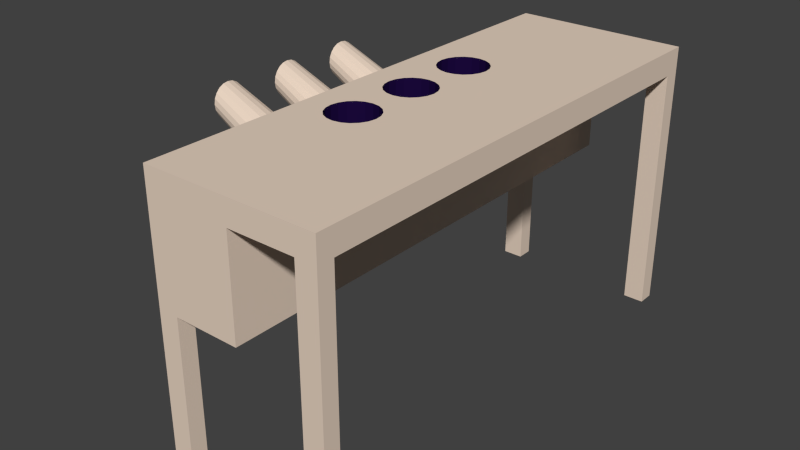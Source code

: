 # Source: table.blend  (saved by Blender 2.78.0; exported with 4.5.12 LTS)
import bpy
from mathutils import Matrix  # noqa: F401  (used for matrix-valued properties, if any)

bpy.ops.wm.read_factory_settings(use_empty=True)
scene = bpy.context.scene
scene.name = 'Scene'

# ---- collections
col_collection_1 = bpy.data.collections.new('Collection 1'); scene.collection.children.link(col_collection_1)

# ---- materials (node trees are filled in below, after node groups)
mat_table = bpy.data.materials.new('table')
mat_table.alpha_threshold = 0.0
mat_table.use_transparent_shadow = False
mat_table.diffuse_color = (0.8, 0.6508, 0.5302, 1.0)
mat_table.roughness = 0.5
mat_table.line_color = (0.0, 0.0, 0.0, 1.0)
mat_hole = bpy.data.materials.new('Hole')
mat_hole.alpha_threshold = 0.0
mat_hole.use_transparent_shadow = False
mat_hole.diffuse_color = (0.01196, 0.003105, 0.04955, 1.0)
mat_hole.roughness = 0.5

# ---- material node trees

# ---- world
world_world = bpy.data.worlds.new('World'); scene.world = world_world
world_world.color = (0.05088, 0.05088, 0.05088)
world_world.use_sun_shadow = False
world_world.sun_shadow_jitter_overblur = 0.0
world_world.cycles.sampling_method = 'NONE'
world_world.cycles.sample_map_resolution = 256

# ---- meshes
me_cube = bpy.data.meshes.new('Cube')
me_cube.from_pydata([(0.2, 1.0, 1.0), (0.2, -1.0, 1.0), (-0.5, -1.0, 1.0), (-0.5, 1.0, 1.0), (0.2, 1.0, 1.1), (0.2, -1.0, 1.1), (-0.5, -1.0, 1.1), (-0.5, 1.0, 1.1), (0.2, 0.9333, 1.0), (0.2, -0.9333, 1.0), (0.1167, 1.0, 1.0), (-0.15, -1.0, 1.1), (0.1167, -1.0, 1.0), (-0.15, 1.0, 1.1), (-0.5, -0.9333, 1.0), (-0.5, 0.9333, 1.0), (0.1167, 0.9333, 1.0), (-0.4167, 1.0, -1.192e-07), (0.1167, -0.9333, 1.0), (-0.5, 1.0, -1.192e-07), (0.2, 1.0, -1.192e-07), (0.2, -1.0, -1.192e-07), (0.2, 0.9333, -1.192e-07), (0.2, -0.9333, -1.192e-07), (0.1167, 1.0, -1.192e-07), (0.1167, -1.0, -1.192e-07), (0.1167, 0.9333, -1.192e-07), (0.1167, -0.9333, -1.192e-07), (-0.15, 1.0, 1.0), (-0.15, -1.0, 1.0), (-0.15, 0.9333, 1.0), (-0.15, -0.9333, 1.0), (-0.5, -1.0, 0.6), (-0.5, 1.0, 0.6), (-0.4167, 1.0, 0.6), (-0.4167, -1.0, 0.6), (-0.5, -0.9333, 0.6), (-0.5, 0.9333, 0.6), (-0.4167, 0.9333, 0.6), (-0.4167, -0.9333, 0.6), (-0.15, 1.0, 0.6), (-0.15, -1.0, 0.6), (-0.15, 0.9333, 0.6), (-0.15, -0.9333, 0.6), (-0.5, 0.9333, -1.192e-07), (-0.4167, 0.9333, -1.192e-07), (-0.5, -1.0, -1.192e-07), (-0.4167, -1.0, -1.192e-07), (-0.5, -0.9333, -1.192e-07), (-0.4167, -0.9333, -1.192e-07), (-0.3, 0.4, 0.8), (-0.3, 0.1, 1.1), (-0.3309, 0.09511, 1.1), (-0.3588, 0.0809, 1.1), (-0.3809, 0.05878, 1.1), (-0.3951, 0.0309, 1.1), (-0.4, 2.235e-07, 1.1), (-0.3951, -0.0309, 1.1), (-0.3809, -0.05878, 1.1), (-0.3588, -0.0809, 1.1), (-0.3309, -0.09511, 1.1), (-0.3, -0.1, 1.1), (-0.2691, -0.09511, 1.1), (-0.2412, -0.0809, 1.1), (-0.2191, -0.05878, 1.1), (-0.2049, -0.0309, 1.1), (-0.2, 2.235e-07, 1.1), (-0.2049, 0.0309, 1.1), (-0.2191, 0.05878, 1.1), (-0.2412, 0.0809, 1.1), (-0.2691, 0.09511, 1.1), (-0.3, 0.4, 1.1), (-0.3309, 0.3951, 1.1), (-0.3588, 0.3809, 1.1), (-0.3809, 0.3588, 1.1), (-0.3951, 0.3309, 1.1), (-0.4, 0.3, 1.1), (-0.3951, 0.2691, 1.1), (-0.3809, 0.2412, 1.1), (-0.3588, 0.2191, 1.1), (-0.3309, 0.2049, 1.1), (-0.3, 0.2, 1.1), (-0.2691, 0.2049, 1.1), (-0.2412, 0.2191, 1.1), (-0.2191, 0.2412, 1.1), (-0.2049, 0.2691, 1.1), (-0.2, 0.3, 1.1), (-0.2049, 0.3309, 1.1), (-0.2191, 0.3588, 1.1), (-0.2412, 0.3809, 1.1), (-0.2691, 0.3951, 1.1), (-0.3, -0.2, 1.1), (-0.3309, -0.2049, 1.1), (-0.3588, -0.2191, 1.1), (-0.3809, -0.2412, 1.1), (-0.3951, -0.2691, 1.1), (-0.4, -0.3, 1.1), (-0.3951, -0.3309, 1.1), (-0.3809, -0.3588, 1.1), (-0.3588, -0.3809, 1.1), (-0.3309, -0.3951, 1.1), (-0.3, -0.4, 1.1), (-0.2691, -0.3951, 1.1), (-0.2412, -0.3809, 1.1), (-0.2191, -0.3588, 1.1), (-0.2049, -0.3309, 1.1), (-0.2, -0.3, 1.1), (-0.2049, -0.2691, 1.1), (-0.2191, -0.2412, 1.1), (-0.2412, -0.2191, 1.1), (-0.2691, -0.2049, 1.1), (-0.5, -0.003725, 0.8029), (-0.5, 0.09627, 0.8029), (-0.5, 0.09138, 0.8338), (-0.5, 0.07718, 0.8616), (-0.5, 0.05505, 0.8838), (-0.5, 0.02718, 0.898), (-0.5, -0.003725, 0.9029), (-0.5, -0.03463, 0.898), (-0.5, -0.0625, 0.8838), (-0.5, -0.08463, 0.8616), (-0.5, -0.09883, 0.8338), (-0.5, -0.1037, 0.8029), (-0.5, -0.09883, 0.772), (-0.5, -0.08463, 0.7441), (-0.5, -0.0625, 0.722), (-0.5, -0.03463, 0.7078), (-0.5, -0.003725, 0.7029), (-0.5, 0.02718, 0.7078), (-0.5, 0.05505, 0.722), (-0.5, 0.07718, 0.7441), (-0.5, 0.09138, 0.772), (-0.5, 0.3963, 0.8029), (-0.5, 0.3914, 0.8338), (-0.5, 0.3772, 0.8616), (-0.5, 0.3551, 0.8838), (-0.5, 0.3272, 0.898), (-0.5, 0.2963, 0.9029), (-0.5, 0.2654, 0.898), (-0.5, 0.2375, 0.8838), (-0.5, 0.2154, 0.8616), (-0.5, 0.2012, 0.8338), (-0.5, 0.1963, 0.8029), (-0.5, 0.2012, 0.772), (-0.5, 0.2154, 0.7441), (-0.5, 0.2375, 0.722), (-0.5, 0.2654, 0.7078), (-0.5, 0.2963, 0.7029), (-0.5, 0.3272, 0.7078), (-0.5, 0.3551, 0.722), (-0.5, 0.3772, 0.7441), (-0.5, 0.3914, 0.772), (-0.5, -0.2037, 0.8029), (-0.5, -0.2086, 0.8338), (-0.5, -0.2228, 0.8616), (-0.5, -0.2449, 0.8838), (-0.5, -0.2728, 0.898), (-0.5, -0.3037, 0.9029), (-0.5, -0.3346, 0.898), (-0.5, -0.3625, 0.8838), (-0.5, -0.3846, 0.8616), (-0.5, -0.3988, 0.8338), (-0.5, -0.4037, 0.8029), (-0.5, -0.3988, 0.772), (-0.5, -0.3846, 0.7441), (-0.5, -0.3625, 0.722), (-0.5, -0.3346, 0.7078), (-0.5, -0.3037, 0.7029), (-0.5, -0.2728, 0.7078), (-0.5, -0.2449, 0.722), (-0.5, -0.2228, 0.7441), (-0.5, -0.2086, 0.772), (-0.9, 0.06627, 0.9992), (-0.9, 0.06285, 1.021), (-0.9, 0.05291, 1.04), (-0.9, 0.03742, 1.056), (-0.9, 0.01791, 1.066), (-0.9, -0.003725, 1.069), (-0.9, -0.02536, 1.066), (-0.9, -0.04487, 1.056), (-0.9, -0.06036, 1.04), (-0.9, -0.0703, 1.021), (-0.9, -0.07373, 0.9992), (-0.9, -0.0703, 0.9775), (-0.9, -0.06036, 0.958), (-0.9, -0.04487, 0.9425), (-0.9, -0.02536, 0.9326), (-0.9, -0.003725, 0.9292), (-0.9, 0.01791, 0.9326), (-0.9, 0.03742, 0.9425), (-0.9, 0.05291, 0.958), (-0.9, 0.06285, 0.9775), (-0.9, 0.3663, 0.9992), (-0.9, 0.3628, 1.021), (-0.9, 0.3529, 1.04), (-0.9, 0.3374, 1.056), (-0.9, 0.3179, 1.066), (-0.9, 0.2963, 1.069), (-0.9, 0.2746, 1.066), (-0.9, 0.2551, 1.056), (-0.9, 0.2396, 1.04), (-0.9, 0.2297, 1.021), (-0.9, 0.2263, 0.9992), (-0.9, 0.2297, 0.9775), (-0.9, 0.2396, 0.958), (-0.9, 0.2551, 0.9425), (-0.9, 0.2746, 0.9326), (-0.9, 0.2963, 0.9292), (-0.9, 0.3179, 0.9326), (-0.9, 0.3374, 0.9425), (-0.9, 0.3529, 0.958), (-0.9, 0.3628, 0.9775), (-0.9, -0.2337, 0.9992), (-0.9, -0.2372, 1.021), (-0.9, -0.2471, 1.04), (-0.9, -0.2626, 1.056), (-0.9, -0.2821, 1.066), (-0.9, -0.3037, 1.069), (-0.9, -0.3254, 1.066), (-0.9, -0.3449, 1.056), (-0.9, -0.3604, 1.04), (-0.9, -0.3703, 1.021), (-0.9, -0.3737, 0.9992), (-0.9, -0.3703, 0.9775), (-0.9, -0.3604, 0.958), (-0.9, -0.3449, 0.9425), (-0.9, -0.3254, 0.9326), (-0.9, -0.3037, 0.9292), (-0.9, -0.2821, 0.9326), (-0.9, -0.2626, 0.9425), (-0.9, -0.2471, 0.958), (-0.9, -0.2372, 0.9775), (-0.9, -0.2468, 1.018), (-0.9, -0.2438, 0.9992), (-0.9, -0.2553, 1.034), (-0.9, -0.2685, 1.048), (-0.9, -0.2852, 1.056), (-0.9, -0.3037, 1.059), (-0.9, -0.3222, 1.056), (-0.9, -0.3389, 1.048), (-0.9, -0.3522, 1.034), (-0.9, -0.3607, 1.018), (-0.9, -0.3636, 0.9992), (-0.9, -0.3607, 0.9807), (-0.9, -0.3522, 0.964), (-0.9, -0.3389, 0.9507), (-0.9, -0.3222, 0.9422), (-0.9, -0.3037, 0.9393), (-0.9, -0.2852, 0.9422), (-0.9, -0.2685, 0.9507), (-0.9, -0.2553, 0.964), (-0.9, -0.2468, 0.9807), (-0.5, -0.2468, 0.8177), (-0.5, -0.2438, 0.7992), (-0.5, -0.2553, 0.8344), (-0.5, -0.2685, 0.8476), (-0.5, -0.2852, 0.8561), (-0.5, -0.3037, 0.859), (-0.5, -0.3222, 0.8561), (-0.5, -0.3389, 0.8476), (-0.5, -0.3522, 0.8344), (-0.5, -0.3607, 0.8177), (-0.5, -0.3636, 0.7992), (-0.5, -0.3607, 0.7807), (-0.5, -0.3522, 0.764), (-0.5, -0.3389, 0.7507), (-0.5, -0.3222, 0.7422), (-0.5, -0.3037, 0.7393), (-0.5, -0.2852, 0.7422), (-0.5, -0.2685, 0.7507), (-0.5, -0.2553, 0.764), (-0.5, -0.2468, 0.7807), (-0.9, 0.05322, 1.018), (-0.9, 0.05615, 0.9992), (-0.9, 0.04471, 1.034), (-0.9, 0.03147, 1.048), (-0.9, 0.01478, 1.056), (-0.9, -0.003725, 1.059), (-0.9, -0.02223, 1.056), (-0.9, -0.03892, 1.048), (-0.9, -0.05217, 1.034), (-0.9, -0.06067, 1.018), (-0.9, -0.0636, 0.9992), (-0.9, -0.06067, 0.9807), (-0.9, -0.05217, 0.964), (-0.9, -0.03892, 0.9507), (-0.9, -0.02223, 0.9422), (-0.9, -0.003725, 0.9393), (-0.9, 0.01478, 0.9422), (-0.9, 0.03147, 0.9507), (-0.9, 0.04472, 0.964), (-0.9, 0.05322, 0.9807), (-0.9, 0.3532, 1.018), (-0.9, 0.3562, 0.9992), (-0.9, 0.3447, 1.034), (-0.9, 0.3315, 1.048), (-0.9, 0.3148, 1.056), (-0.9, 0.2963, 1.059), (-0.9, 0.2778, 1.056), (-0.9, 0.2611, 1.048), (-0.9, 0.2478, 1.034), (-0.9, 0.2393, 1.018), (-0.9, 0.2364, 0.9992), (-0.9, 0.2393, 0.9807), (-0.9, 0.2478, 0.964), (-0.9, 0.2611, 0.9507), (-0.9, 0.2778, 0.9422), (-0.9, 0.2963, 0.9393), (-0.9, 0.3148, 0.9422), (-0.9, 0.3315, 0.9507), (-0.9, 0.3447, 0.964), (-0.9, 0.3532, 0.9807), (-0.5, 0.05322, 0.8177), (-0.5, 0.05615, 0.7992), (-0.5, 0.04472, 0.8344), (-0.5, 0.03147, 0.8476), (-0.5, 0.01478, 0.8561), (-0.5, -0.003725, 0.859), (-0.5, -0.02223, 0.8561), (-0.5, -0.03892, 0.8476), (-0.5, -0.05217, 0.8344), (-0.5, -0.06067, 0.8177), (-0.5, -0.0636, 0.7992), (-0.5, -0.06067, 0.7807), (-0.5, -0.05217, 0.764), (-0.5, -0.03892, 0.7507), (-0.5, -0.02223, 0.7422), (-0.5, -0.003725, 0.7393), (-0.5, 0.01478, 0.7422), (-0.5, 0.03147, 0.7507), (-0.5, 0.04472, 0.764), (-0.5, 0.05322, 0.7807), (-0.5, 0.3532, 0.8177), (-0.5, 0.3562, 0.7992), (-0.5, 0.3447, 0.8344), (-0.5, 0.3315, 0.8476), (-0.5, 0.3148, 0.8561), (-0.5, 0.2963, 0.859), (-0.5, 0.2778, 0.8561), (-0.5, 0.2611, 0.8476), (-0.5, 0.2478, 0.8344), (-0.5, 0.2393, 0.8177), (-0.5, 0.2364, 0.7992), (-0.5, 0.2393, 0.7807), (-0.5, 0.2478, 0.764), (-0.5, 0.2611, 0.7507), (-0.5, 0.2778, 0.7422), (-0.5, 0.2963, 0.7393), (-0.5, 0.3148, 0.7422), (-0.5, 0.3315, 0.7507), (-0.5, 0.3447, 0.764), (-0.5, 0.3532, 0.7807), (-0.3309, 0.3951, 0.8), (-0.3588, 0.3809, 0.8), (-0.3809, 0.3588, 0.8), (-0.3951, 0.3309, 0.8), (-0.4, 0.3, 0.8), (-0.3951, 0.2691, 0.8), (-0.3809, 0.2412, 0.8), (-0.3588, 0.2191, 0.8), (-0.3309, 0.2049, 0.8), (-0.3, 0.2, 0.8), (-0.2691, 0.2049, 0.8), (-0.2412, 0.2191, 0.8), (-0.2191, 0.2412, 0.8), (-0.2049, 0.2691, 0.8), (-0.2, 0.3, 0.8), (-0.2049, 0.3309, 0.8), (-0.2191, 0.3588, 0.8), (-0.2412, 0.3809, 0.8), (-0.2691, 0.3951, 0.8), (-0.3, 0.1, 0.8), (-0.3309, 0.09511, 0.8), (-0.3588, 0.0809, 0.8), (-0.3809, 0.05878, 0.8), (-0.3951, 0.0309, 0.8), (-0.4, 2.235e-07, 0.8), (-0.3951, -0.0309, 0.8), (-0.3809, -0.05878, 0.8), (-0.3588, -0.0809, 0.8), (-0.3309, -0.09511, 0.8), (-0.3, -0.1, 0.8), (-0.2691, -0.09511, 0.8), (-0.2412, -0.0809, 0.8), (-0.2191, -0.05878, 0.8), (-0.2049, -0.0309, 0.8), (-0.2, 2.235e-07, 0.8), (-0.2049, 0.0309, 0.8), (-0.2191, 0.05878, 0.8), (-0.2412, 0.0809, 0.8), (-0.2691, 0.09511, 0.8), (-0.3, -0.2, 0.8), (-0.3309, -0.2049, 0.8), (-0.3588, -0.2191, 0.8), (-0.3809, -0.2412, 0.8), (-0.3951, -0.2691, 0.8), (-0.4, -0.3, 0.8), (-0.3951, -0.3309, 0.8), (-0.3809, -0.3588, 0.8), (-0.3588, -0.3809, 0.8), (-0.3309, -0.3951, 0.8), (-0.3, -0.4, 0.8), (-0.2691, -0.3951, 0.8), (-0.2412, -0.3809, 0.8), (-0.2191, -0.3588, 0.8), (-0.2049, -0.3309, 0.8), (-0.2, -0.3, 0.8), (-0.2049, -0.2691, 0.8), (-0.2191, -0.2412, 0.8), (-0.2412, -0.2191, 0.8), (-0.2691, -0.2049, 0.8)], [], [(16, 18, 31, 30), (0, 4, 5, 1, 9, 8), (1, 12, 25, 21), (31, 29, 41, 43), (30, 31, 43, 42), (8, 9, 18, 16), (28, 30, 42, 40), (4, 13, 11, 5), (20, 22, 26, 24), (23, 21, 25, 27), (10, 0, 20, 24), (0, 8, 22, 20), (18, 12, 29, 31), (8, 16, 26, 22), (12, 18, 27, 25), (16, 10, 24, 26), (18, 9, 23, 27), (9, 1, 21, 23), (10, 16, 30, 28), (38, 39, 36, 37), (40, 42, 38, 34), (42, 43, 39, 38), (43, 41, 35, 39), (39, 35, 47, 49), (19, 17, 45, 44), (33, 34, 17, 19), (34, 38, 45, 17), (14, 15, 37, 36), (2, 14, 36, 32), (15, 3, 33, 37), (38, 37, 44, 45), (37, 33, 19, 44), (46, 48, 49, 47), (36, 39, 49, 48), (32, 36, 48, 46), (35, 32, 46, 47), (5, 11, 29, 1), (4, 0, 10, 28, 13), (13, 28, 40, 34, 33, 3, 7), (2, 32, 35, 41, 29, 11, 6), (141, 201, 202, 142), (119, 179, 180, 120), (156, 216, 217, 157), (171, 231, 212, 152), (134, 194, 195, 135), (112, 172, 173, 113), (149, 209, 210, 150), (164, 224, 225, 165), (127, 187, 188, 128), (142, 202, 203, 143), (120, 180, 181, 121), (157, 217, 218, 158), (135, 195, 196, 136), (113, 173, 174, 114), (150, 210, 211, 151), (165, 225, 226, 166), (128, 188, 189, 129), (143, 203, 204, 144), (121, 181, 182, 122), (158, 218, 219, 159), (136, 196, 197, 137), (114, 174, 175, 115), (151, 211, 192, 132), (166, 226, 227, 167), (129, 189, 190, 130), (144, 204, 205, 145), (122, 182, 183, 123), (159, 219, 220, 160), (137, 197, 198, 138), (115, 175, 176, 116), (152, 212, 213, 153), (167, 227, 228, 168), (130, 190, 191, 131), (145, 205, 206, 146), (123, 183, 184, 124), (160, 220, 221, 161), (138, 198, 199, 139), (153, 213, 214, 154), (116, 176, 177, 117), (168, 228, 229, 169), (131, 191, 172, 112), (146, 206, 207, 147), (124, 184, 185, 125), (161, 221, 222, 162), (139, 199, 200, 140), (117, 177, 178, 118), (154, 214, 215, 155), (169, 229, 230, 170), (132, 192, 193, 133), (147, 207, 208, 148), (125, 185, 186, 126), (162, 222, 223, 163), (140, 200, 201, 141), (118, 178, 179, 119), (155, 215, 216, 156), (170, 230, 231, 171), (133, 193, 194, 134), (148, 208, 209, 149), (163, 223, 224, 164), (126, 186, 187, 127), (276, 275, 315, 316), (311, 310, 350, 351), (250, 249, 269, 270), (233, 232, 213, 212), (232, 234, 214, 213), (234, 235, 215, 214), (235, 236, 216, 215), (236, 237, 217, 216), (237, 238, 218, 217), (238, 239, 219, 218), (239, 240, 220, 219), (240, 241, 221, 220), (241, 242, 222, 221), (242, 243, 223, 222), (243, 244, 224, 223), (244, 245, 225, 224), (245, 246, 226, 225), (246, 247, 227, 226), (247, 248, 228, 227), (248, 249, 229, 228), (249, 250, 230, 229), (250, 251, 231, 230), (251, 233, 212, 231), (239, 238, 258, 259), (237, 236, 256, 257), (248, 247, 267, 268), (235, 234, 254, 255), (246, 245, 265, 266), (232, 233, 253, 252), (244, 243, 263, 264), (242, 241, 261, 262), (251, 250, 270, 271), (240, 239, 259, 260), (249, 248, 268, 269), (238, 237, 257, 258), (236, 235, 255, 256), (247, 246, 266, 267), (234, 232, 252, 254), (245, 244, 264, 265), (243, 242, 262, 263), (233, 251, 271, 253), (241, 240, 260, 261), (273, 272, 173, 172), (272, 274, 174, 173), (274, 275, 175, 174), (275, 276, 176, 175), (276, 277, 177, 176), (277, 278, 178, 177), (278, 279, 179, 178), (279, 280, 180, 179), (280, 281, 181, 180), (281, 282, 182, 181), (282, 283, 183, 182), (283, 284, 184, 183), (284, 285, 185, 184), (285, 286, 186, 185), (286, 287, 187, 186), (287, 288, 188, 187), (288, 289, 189, 188), (289, 290, 190, 189), (290, 291, 191, 190), (291, 273, 172, 191), (293, 292, 193, 192), (292, 294, 194, 193), (294, 295, 195, 194), (295, 296, 196, 195), (296, 297, 197, 196), (297, 298, 198, 197), (298, 299, 199, 198), (299, 300, 200, 199), (300, 301, 201, 200), (301, 302, 202, 201), (302, 303, 203, 202), (303, 304, 204, 203), (304, 305, 205, 204), (305, 306, 206, 205), (306, 307, 207, 206), (307, 308, 208, 207), (308, 309, 209, 208), (309, 310, 210, 209), (310, 311, 211, 210), (311, 293, 192, 211), (287, 286, 326, 327), (274, 272, 312, 314), (285, 284, 324, 325), (283, 282, 322, 323), (273, 291, 331, 313), (281, 280, 320, 321), (290, 289, 329, 330), (279, 278, 318, 319), (277, 276, 316, 317), (288, 287, 327, 328), (275, 274, 314, 315), (286, 285, 325, 326), (272, 273, 313, 312), (284, 283, 323, 324), (282, 281, 321, 322), (291, 290, 330, 331), (280, 279, 319, 320), (289, 288, 328, 329), (278, 277, 317, 318), (300, 299, 339, 340), (309, 308, 348, 349), (298, 297, 337, 338), (296, 295, 335, 336), (307, 306, 346, 347), (294, 292, 332, 334), (305, 304, 344, 345), (303, 302, 342, 343), (293, 311, 351, 333), (301, 300, 340, 341), (310, 309, 349, 350), (299, 298, 338, 339), (297, 296, 336, 337), (308, 307, 347, 348), (295, 294, 334, 335), (306, 305, 345, 346), (292, 293, 333, 332), (304, 303, 343, 344), (302, 301, 341, 342), (2, 6, 7, 3, 14, 15), (76, 56, 55, 54, 53, 52, 51, 70, 69, 68, 67, 66, 86, 85, 84, 83, 82, 81, 80, 79, 78, 77), (106, 66, 65, 64, 63, 62, 61, 60, 59, 58, 57, 56, 96, 95, 94, 93, 92, 91, 110, 109, 108, 107), (96, 6, 11, 106, 105, 104, 103, 102, 101, 100, 99, 98, 97), (86, 13, 7, 76, 75, 74, 73, 72, 71, 90, 89, 88, 87), (13, 86, 106, 11), (7, 6, 96, 76), (109, 409, 408, 108), (54, 374, 373, 53), (75, 76, 356, 355), (352, 353, 354, 355, 356, 357, 358, 359, 360, 361, 362, 363, 364, 365, 366, 367, 368, 369, 370, 50), (86, 87, 367, 366), (73, 74, 354, 353), (84, 85, 365, 364), (71, 72, 352, 50), (82, 83, 363, 362), (80, 81, 361, 360), (89, 90, 370, 369), (78, 79, 359, 358), (87, 88, 368, 367), (76, 77, 357, 356), (74, 75, 355, 354), (85, 86, 366, 365), (72, 73, 353, 352), (83, 84, 364, 363), (81, 82, 362, 361), (90, 71, 50, 370), (79, 80, 360, 359), (88, 89, 369, 368), (77, 78, 358, 357), (372, 373, 374, 375, 376, 377, 378, 379, 380, 381, 382, 383, 384, 385, 386, 387, 388, 389, 390, 371), (65, 385, 384, 64), (52, 372, 371, 51), (63, 383, 382, 62), (61, 381, 380, 60), (70, 390, 389, 69), (59, 379, 378, 58), (68, 388, 387, 67), (57, 377, 376, 56), (55, 375, 374, 54), (66, 386, 385, 65), (53, 373, 372, 52), (64, 384, 383, 63), (62, 382, 381, 61), (51, 371, 390, 70), (60, 380, 379, 59), (69, 389, 388, 68), (58, 378, 377, 57), (56, 376, 375, 55), (67, 387, 386, 66), (392, 393, 394, 395, 396, 397, 398, 399, 400, 401, 402, 403, 404, 405, 406, 407, 408, 409, 410, 391), (98, 398, 397, 97), (96, 396, 395, 95), (107, 407, 406, 106), (94, 394, 393, 93), (105, 405, 404, 104), (92, 392, 391, 91), (103, 403, 402, 102), (101, 401, 400, 100), (110, 410, 409, 109), (99, 399, 398, 98), (108, 408, 407, 107), (97, 397, 396, 96), (95, 395, 394, 94), (106, 406, 405, 105), (93, 393, 392, 92), (104, 404, 403, 103), (102, 402, 401, 101), (91, 391, 410, 110), (100, 400, 399, 99)])
me_cube.polygons.foreach_set('material_index', [0, 0, 0, 0, 0, 0, 0, 0, 0, 0, 0, 0, 0, 0, 0, 0, 0, 0, 0, 0, 0, 0, 0, 0, 0, 0, 0, 0, 0, 0, 0, 0, 0, 0, 0, 0, 0, 0, 0, 0, 0, 0, 0, 0, 0, 0, 0, 0, 0, 0, 0, 0, 0, 0, 0, 0, 0, 0, 0, 0, 0, 0, 0, 0, 0, 0, 0, 0, 0, 0, 0, 0, 0, 0, 0, 0, 0, 0, 0, 0, 0, 0, 0, 0, 0, 0, 0, 0, 0, 0, 0, 0, 0, 0, 0, 0, 0, 0, 0, 0, 0, 0, 0, 0, 0, 0, 0, 0, 0, 0, 0, 0, 0, 0, 0, 0, 0, 0, 0, 0, 0, 0, 0, 0, 0, 0, 0, 0, 0, 0, 0, 0, 0, 0, 0, 0, 0, 0, 0, 0, 0, 0, 0, 0, 0, 0, 0, 0, 0, 0, 0, 0, 0, 0, 0, 0, 0, 0, 0, 0, 0, 0, 0, 0, 0, 0, 0, 0, 0, 0, 0, 0, 0, 0, 0, 0, 0, 0, 0, 0, 0, 0, 0, 0, 0, 0, 0, 0, 0, 0, 0, 0, 0, 0, 0, 0, 0, 0, 0, 0, 0, 0, 0, 0, 0, 0, 0, 0, 0, 0, 0, 0, 0, 0, 0, 0, 0, 0, 0, 0, 0, 0, 0, 0, 0, 0, 0, 1, 1, 1, 1, 1, 1, 1, 1, 1, 1, 1, 1, 1, 1, 1, 1, 1, 1, 1, 1, 1, 1, 1, 1, 1, 1, 1, 1, 1, 1, 1, 1, 1, 1, 1, 1, 1, 1, 1, 1, 1, 1, 1, 1, 1, 1, 1, 1, 1, 1, 1, 1, 1, 1, 1, 1, 1, 1, 1, 1, 1, 1, 1])
me_cube.materials.append(mat_table)
me_cube.materials.append(mat_hole)
me_cube.use_remesh_preserve_volume = False
me_cube.use_remesh_preserve_attributes = False
me_cube.use_mirror_vertex_groups = False
me_cube.update()

# ---- objects
ob_table = bpy.data.objects.new('Table', me_cube)

# ---- transforms, parenting, visibility, modifiers, constraints
ob_table.location = (0.0, 0.0, 0.0)
ob_table.lock_rotations_4d = False
ob_table.empty_display_type = 'ARROWS'
ob_table.lineart.crease_threshold = 0.0

# ---- collection membership
col_collection_1.objects.link(ob_table)

# ---- scene / render settings (as saved in the file)
scene.frame_start = 1; scene.frame_end = 250; scene.frame_set(1)
scene.render.engine = 'BLENDER_EEVEE_NEXT'
scene.render.resolution_percentage = 50
scene.render.dither_intensity = 0.0
scene.cycles.use_denoising = False
scene.cycles.samples = 10
scene.cycles.sampling_pattern = 'TABULATED_SOBOL'
scene.cycles.light_sampling_threshold = 0.0
scene.cycles.use_adaptive_sampling = False
scene.cycles.use_light_tree = False
scene.cycles.blur_glossy = 0.0
scene.cycles.pixel_filter_type = 'GAUSSIAN'
scene.cycles.sample_clamp_indirect = 0.0
scene.view_settings.view_transform = 'Standard'
bpy.context.view_layer.update()

# ---- added for rendering (the .blend has no active camera and no usable light): camera, sun
cam_auto = bpy.data.cameras.new('AutoCamera')
cam_auto.lens = 50.0
cam_auto.sensor_width = 36.0
cam_auto.clip_end = 1000.0
ob_auto_camera = bpy.data.objects.new('AutoCamera', cam_auto)
scene.collection.objects.link(ob_auto_camera)
ob_auto_camera.location = (1.99431, -2.81317, 2.42545)
ob_auto_camera.rotation_euler = (1.09748, -7.21219e-08, 0.694738)
scene.camera = ob_auto_camera
light_auto_sun = bpy.data.lights.new('AutoSun', 'SUN')
light_auto_sun.energy = 3.0
light_auto_sun.angle = 0.0523599
ob_auto_sun = bpy.data.objects.new('AutoSun', light_auto_sun)
scene.collection.objects.link(ob_auto_sun)
ob_auto_sun.rotation_euler = (0.872665, 0.174533, 0.523599)
bpy.context.view_layer.update()
